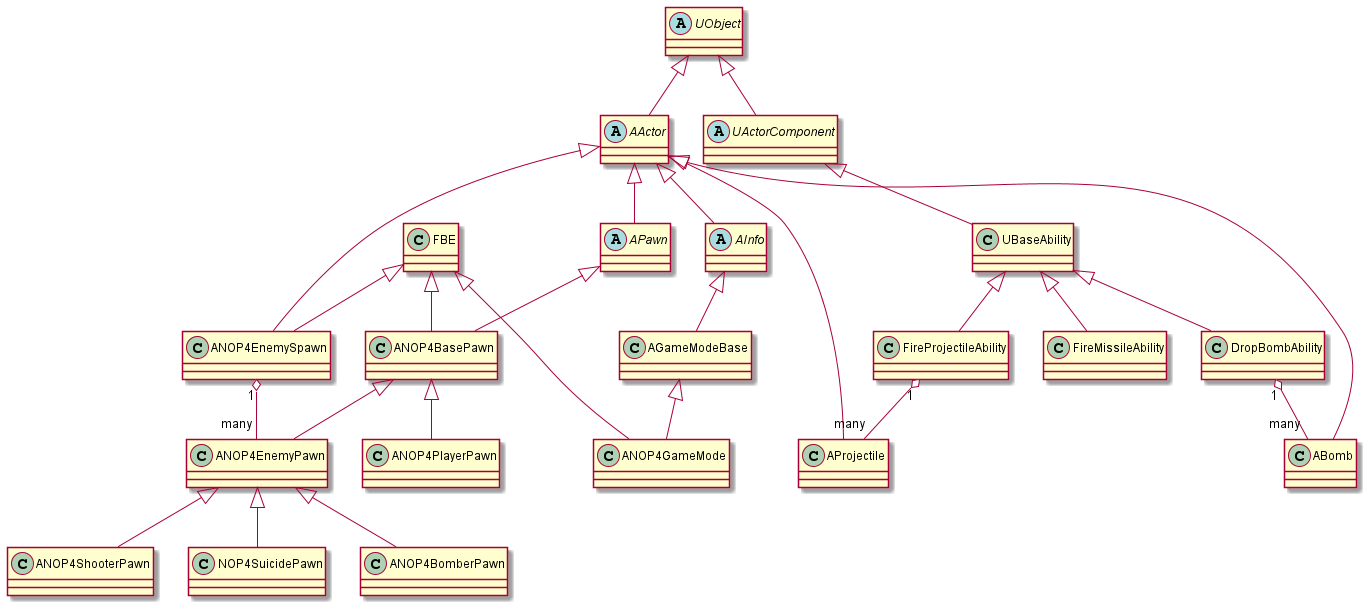

The diagram above was rendered by PlantUML. Its source (embedded in the PNG):
@startuml NOP4Unreal

together {
    abstract class UObject
    abstract class AActor
    abstract class AInfo
    abstract class APawn
    abstract class UActorComponent
    class AGameModeBase
}

class FBE
class ANOP4BasePawn
class ANOP4PlayerPawn
class ANOP4EnemyPawn
class ANOP4ShooterPawn
class NOP4SuicidePawn
class ANOP4BomberPawn
class ANOP4GameMode
class ANOP4EnemySpawn
class UBaseAbility

class AProjectile
class ABomb




UObject <|-- AActor
AActor <|-- APawn
UObject <|-- UActorComponent
AActor <|-- AInfo
AInfo <|-- AGameModeBase

APawn <|-- ANOP4BasePawn
FBE <|-- ANOP4BasePawn

AGameModeBase <|-- ANOP4GameMode
FBE <|-- ANOP4GameMode

AActor <|-- ANOP4EnemySpawn
FBE <|-- ANOP4EnemySpawn

UActorComponent <|-- UBaseAbility

AActor <|-- AProjectile
AActor <|-- ABomb

ANOP4BasePawn <|-- ANOP4PlayerPawn
ANOP4BasePawn <|-- ANOP4EnemyPawn

ANOP4EnemyPawn <|-- NOP4SuicidePawn
ANOP4EnemyPawn <|-- ANOP4ShooterPawn
ANOP4EnemyPawn <|-- ANOP4BomberPawn

UBaseAbility <|-- FireProjectileAbility
UBaseAbility <|-- FireMissileAbility
UBaseAbility <|-- DropBombAbility

ANOP4EnemySpawn "1" o-- "many" ANOP4EnemyPawn
FireProjectileAbility "1" o-- "many" AProjectile
DropBombAbility "1" o-- "many" ABomb

@enduml